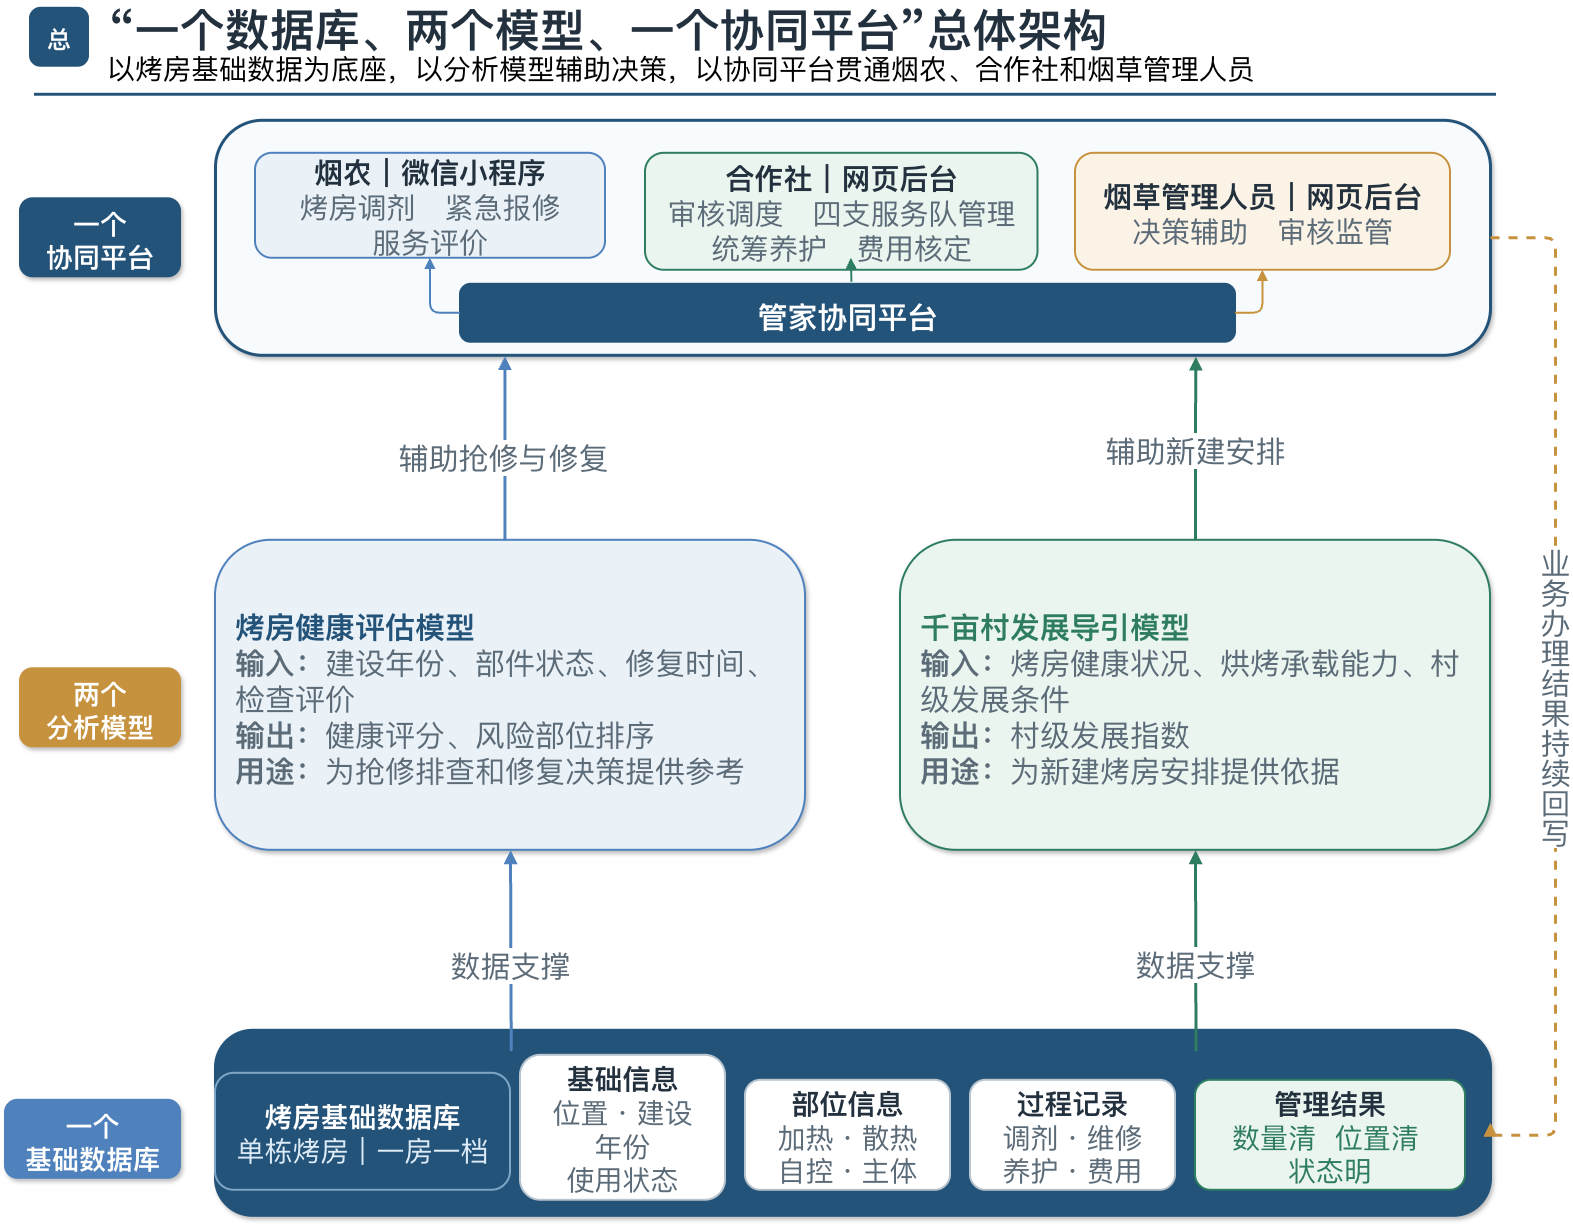

The diagram above was exported from draw.io. Its source (the exported page's mxGraphModel, read from the mxfile embedded in the PNG):
<mxGraphModel dx="2223" dy="1295" grid="1" gridSize="10" guides="1" tooltips="1" connect="1" arrows="1" fold="1" page="1" pageScale="1" pageWidth="1600" pageHeight="900" background="#FFFFFF" math="0" shadow="0">
  <root>
    <mxCell id="0" />
    <mxCell id="1" parent="0" />
    <mxCell id="2" parent="1" style="whiteSpace=wrap;html=1;rounded=1;arcSize=18;fillColor=#24537A;strokeColor=#24537A;strokeWidth=2;fontColor=#FFFFFF;fontSize=24;fontFamily=Microsoft YaHei;fontStyle=1;align=center;verticalAlign=middle;spacing=10;spacingLeft=10;spacingRight=10;spacingTop=6;dashed=0;shadow=0;opacity=100;" value="总" vertex="1">
      <mxGeometry height="58" width="58" x="65" y="38" as="geometry" />
    </mxCell>
    <mxCell id="3" parent="1" style="text;html=1;strokeColor=none;fillColor=none;fontColor=#23313F;fontSize=45;fontFamily=Microsoft YaHei;fontStyle=1;align=left;verticalAlign=middle;whiteSpace=wrap;rounded=0;" value="“一个数据库、两个模型、一个协同平台”总体架构" vertex="1">
      <mxGeometry height="58" width="1320" x="140" y="30" as="geometry" />
    </mxCell>
    <mxCell id="4" parent="1" style="text;html=1;strokeColor=none;fillColor=none;fontColor=#000000;fontSize=28;fontFamily=Microsoft YaHei;fontStyle=0;align=left;verticalAlign=middle;whiteSpace=wrap;rounded=0;" value="以烤房基础数据为底座，以分析模型辅助决策，以协同平台贯通烟农、合作社和烟草管理人员" vertex="1">
      <mxGeometry height="34" width="1320" x="140" y="82" as="geometry" />
    </mxCell>
    <mxCell id="5" parent="1" style="whiteSpace=wrap;html=1;rounded=0;arcSize=0;fillColor=#24537A;strokeColor=#24537A;strokeWidth=2;fontColor=#23313F;fontSize=20;fontFamily=Microsoft YaHei;fontStyle=0;align=center;verticalAlign=middle;spacing=10;spacingLeft=10;spacingRight=10;spacingTop=6;dashed=0;shadow=0;opacity=100;" value="" vertex="1">
      <mxGeometry height="1" width="1460" x="70" y="124" as="geometry" />
    </mxCell>
    <mxCell id="6" parent="1" style="whiteSpace=wrap;html=1;rounded=1;arcSize=16;fillColor=#24537A;strokeColor=#24537A;strokeWidth=2;fontColor=#FFFFFF;fontSize=27;fontFamily=Microsoft YaHei;fontStyle=0;align=center;verticalAlign=middle;spacing=10;spacingLeft=10;spacingRight=10;spacingTop=6;dashed=0;shadow=1;opacity=100;" value="&lt;b&gt;一个&lt;br&gt;协同平台&lt;/b&gt;" vertex="1">
      <mxGeometry height="78" width="160" x="55" y="228.5" as="geometry" />
    </mxCell>
    <mxCell id="7" parent="1" style="whiteSpace=wrap;html=1;rounded=1;arcSize=16;fillColor=#C7923E;strokeColor=#C7923E;strokeWidth=2;fontColor=#FFFFFF;fontSize=27;fontFamily=Microsoft YaHei;fontStyle=0;align=center;verticalAlign=middle;spacing=10;spacingLeft=10;spacingRight=10;spacingTop=6;dashed=0;shadow=1;opacity=100;" value="&lt;b&gt;两个&lt;br&gt;分析模型&lt;/b&gt;" vertex="1">
      <mxGeometry height="78" width="160" x="55" y="698.5" as="geometry" />
    </mxCell>
    <mxCell id="8" parent="1" style="whiteSpace=wrap;html=1;rounded=1;arcSize=16;fillColor=#4F81BD;strokeColor=#4F81BD;strokeWidth=2;fontColor=#FFFFFF;fontSize=27;fontFamily=Microsoft YaHei;fontStyle=0;align=center;verticalAlign=middle;spacing=10;spacingLeft=10;spacingRight=10;spacingTop=6;dashed=0;shadow=1;opacity=100;" value="&lt;b&gt;一个&lt;br&gt;基础数据库&lt;/b&gt;" vertex="1">
      <mxGeometry height="78" width="175" x="40" y="1130" as="geometry" />
    </mxCell>
    <mxCell id="9" parent="1" style="whiteSpace=wrap;html=1;rounded=1;arcSize=20;fillColor=#F8FBFD;strokeColor=#24537A;strokeWidth=3;fontColor=#23313F;fontSize=20;fontFamily=Microsoft YaHei;fontStyle=0;align=center;verticalAlign=middle;spacing=10;spacingLeft=10;spacingRight=10;spacingTop=6;dashed=0;shadow=1;opacity=100;" value="" vertex="1">
      <mxGeometry height="235" width="1275" x="250" y="150" as="geometry" />
    </mxCell>
    <mxCell id="10" parent="1" style="whiteSpace=wrap;html=1;rounded=1;arcSize=18;fillColor=#24537A;strokeColor=#24537A;strokeWidth=2;fontColor=#FFFFFF;fontSize=30;fontFamily=Microsoft YaHei;fontStyle=0;align=center;verticalAlign=middle;spacing=10;spacingLeft=10;spacingRight=10;spacingTop=6;dashed=0;shadow=0;opacity=100;" value="&lt;span style=&quot;font-family: 宋体;&quot;&gt;&lt;font&gt;&lt;b&gt;管家协同平台&lt;/b&gt;&lt;/font&gt;&lt;/span&gt;" vertex="1">
      <mxGeometry height="58" width="775" x="495" y="314" as="geometry" />
    </mxCell>
    <mxCell id="11" parent="1" style="whiteSpace=wrap;html=1;rounded=1;arcSize=16;fillColor=#EAF2F8;strokeColor=#4F81BD;strokeWidth=2;fontColor=#23313F;fontSize=29;fontFamily=Microsoft YaHei;fontStyle=0;align=center;verticalAlign=middle;spacing=10;spacingLeft=10;spacingRight=10;spacingTop=6;dashed=0;shadow=0;opacity=100;" value="&lt;b&gt;烟农｜微信小程序&lt;/b&gt;&lt;br&gt;&lt;font color=&quot;#5C6B78&quot;&gt;烤房调剂　紧急报修　服务评价&lt;/font&gt;" vertex="1">
      <mxGeometry height="105" width="350" x="290" y="183" as="geometry" />
    </mxCell>
    <mxCell id="12" parent="1" style="whiteSpace=wrap;html=1;rounded=1;arcSize=16;fillColor=#EAF5EF;strokeColor=#2F7D61;strokeWidth=2;fontColor=#23313F;fontSize=29;fontFamily=Microsoft YaHei;fontStyle=0;align=center;verticalAlign=middle;spacing=10;spacingLeft=10;spacingRight=10;spacingTop=6;dashed=0;shadow=0;opacity=100;" value="&lt;b&gt;合作社｜网页后台&lt;/b&gt;&lt;br&gt;&lt;font color=&quot;#5C6B78&quot;&gt;审核调度　四支服务队管理&lt;br&gt;统筹养护　费用核定&lt;/font&gt;" vertex="1">
      <mxGeometry height="117" width="392.5" x="680" y="183" as="geometry" />
    </mxCell>
    <mxCell id="13" parent="1" style="whiteSpace=wrap;html=1;rounded=1;arcSize=16;fillColor=#FBF3E5;strokeColor=#C7923E;strokeWidth=2;fontColor=#23313F;fontSize=29;fontFamily=Microsoft YaHei;fontStyle=0;align=center;verticalAlign=middle;spacing=10;spacingLeft=10;spacingRight=10;spacingTop=6;dashed=0;shadow=0;opacity=100;" value="&lt;b&gt;烟草管理人员｜网页后台&lt;/b&gt;&lt;br&gt;&lt;font color=&quot;#5C6B78&quot;&gt;决策辅助　审核监管&lt;br&gt;&lt;/font&gt;" vertex="1">
      <mxGeometry height="117" width="375" x="1110" y="183" as="geometry" />
    </mxCell>
    <mxCell id="14" edge="1" parent="1" source="10" style="edgeStyle=orthogonalEdgeStyle;rounded=1;orthogonalLoop=1;jettySize=auto;html=1;strokeColor=#4F81BD;strokeWidth=2;dashed=0;endArrow=block;endFill=1;fontFamily=Microsoft YaHei;fontSize=16;fontColor=#5C6B78;labelBackgroundColor=#FFFFFF;exitX=0;exitY=0.5;exitDx=0;exitDy=0;entryX=0.5;entryY=1;entryDx=0;entryDy=0;" target="11" value="">
      <mxGeometry relative="1" as="geometry" />
    </mxCell>
    <mxCell id="15" edge="1" parent="1" source="10" style="edgeStyle=orthogonalEdgeStyle;rounded=1;orthogonalLoop=1;jettySize=auto;html=1;strokeColor=#2F7D61;strokeWidth=2;dashed=0;endArrow=block;endFill=1;fontFamily=Microsoft YaHei;fontSize=16;fontColor=#5C6B78;labelBackgroundColor=#FFFFFF;entryX=0.5;entryY=1;entryDx=0;entryDy=0;exitX=0.505;exitY=-0.037;exitDx=0;exitDy=0;exitPerimeter=0;" value="">
      <mxGeometry relative="1" as="geometry">
        <Array as="points">
          <mxPoint x="886.4" y="310.2" />
          <mxPoint x="885.9" y="310.2" />
        </Array>
        <mxPoint x="886.38" y="310.23" as="sourcePoint" />
        <mxPoint x="885.93" y="288" as="targetPoint" />
      </mxGeometry>
    </mxCell>
    <mxCell id="16" edge="1" parent="1" source="10" style="edgeStyle=orthogonalEdgeStyle;rounded=1;orthogonalLoop=1;jettySize=auto;html=1;strokeColor=#C7923E;strokeWidth=2;dashed=0;endArrow=block;endFill=1;fontFamily=Microsoft YaHei;fontSize=16;fontColor=#5C6B78;labelBackgroundColor=#FFFFFF;exitX=1;exitY=0.5;exitDx=0;exitDy=0;entryX=0.5;entryY=1;entryDx=0;entryDy=0;" target="13" value="">
      <mxGeometry relative="1" as="geometry" />
    </mxCell>
    <mxCell id="17" parent="1" style="whiteSpace=wrap;html=1;rounded=1;arcSize=18;fillColor=#EAF2F8;strokeColor=#4F81BD;strokeWidth=2;fontColor=#23313F;fontSize=30;fontFamily=Microsoft YaHei;fontStyle=0;align=left;verticalAlign=middle;spacing=10;spacingLeft=10;spacingRight=10;spacingTop=6;dashed=0;shadow=1;opacity=100;" value="&lt;font&gt;&lt;font color=&quot;#24537a&quot;&gt;&lt;span&gt;&lt;b&gt;烤房健康评估模型&lt;/b&gt;&lt;/span&gt;&lt;/font&gt;&lt;br&gt;&lt;font color=&quot;#5C6B78&quot;&gt;&lt;b&gt;输入：&lt;/b&gt;建设年份、部件状态、修复时间、检查评价&lt;br&gt;&lt;b&gt;输出：&lt;/b&gt;健康评分、风险部位排序&lt;br&gt;&lt;b&gt;用途：&lt;/b&gt;为抢修排查和修复决策提供参考&lt;/font&gt;&lt;/font&gt;" vertex="1">
      <mxGeometry height="310" width="590" x="250" y="570" as="geometry" />
    </mxCell>
    <mxCell id="18" parent="1" style="whiteSpace=wrap;html=1;rounded=1;arcSize=18;fillColor=#EAF5EF;strokeColor=#2F7D61;strokeWidth=2;fontColor=#23313F;fontSize=30;fontFamily=Microsoft YaHei;fontStyle=0;align=left;verticalAlign=middle;spacing=10;spacingLeft=10;spacingRight=10;spacingTop=6;dashed=0;shadow=1;opacity=100;" value="&lt;font&gt;&lt;font color=&quot;#2f7d61&quot;&gt;&lt;span&gt;&lt;b&gt;千亩村发展导引模型&lt;/b&gt;&lt;/span&gt;&lt;/font&gt;&lt;br&gt;&lt;font color=&quot;#5C6B78&quot;&gt;&lt;b&gt;输入：&lt;/b&gt;烤房健康状况、烘烤承载能力、村级发展条件&lt;br&gt;&lt;b&gt;输出：&lt;/b&gt;村级发展指数&lt;br&gt;&lt;b&gt;用途：&lt;/b&gt;为新建烤房安排提供依据&lt;/font&gt;&lt;/font&gt;" vertex="1">
      <mxGeometry height="310" width="590" x="935" y="570" as="geometry" />
    </mxCell>
    <mxCell id="19" parent="1" style="whiteSpace=wrap;html=1;rounded=1;arcSize=20;fillColor=#24537A;strokeColor=#24537A;strokeWidth=3;fontColor=#23313F;fontSize=20;fontFamily=Microsoft YaHei;fontStyle=0;align=center;verticalAlign=middle;spacing=10;spacingLeft=10;spacingRight=10;spacingTop=6;dashed=0;shadow=1;opacity=100;" value="" vertex="1">
      <mxGeometry height="185" width="1275" x="250" y="1060" as="geometry" />
    </mxCell>
    <mxCell id="20" parent="1" style="whiteSpace=wrap;html=1;rounded=1;arcSize=16;fillColor=#24537A;strokeColor=#7FA6C5;strokeWidth=2;fontColor=#FFFFFF;fontSize=28;fontFamily=Microsoft YaHei;fontStyle=0;align=center;verticalAlign=middle;spacing=10;spacingLeft=10;spacingRight=10;spacingTop=6;dashed=0;shadow=0;opacity=100;" value="&lt;b&gt;烤房基础数据库&lt;/b&gt;&lt;br&gt;&lt;font color=&quot;#DDEBF7&quot;&gt;单栋烤房｜一房一档&lt;/font&gt;" vertex="1">
      <mxGeometry height="117" width="295" x="250" y="1103" as="geometry" />
    </mxCell>
    <mxCell id="21" parent="1" style="whiteSpace=wrap;html=1;rounded=1;arcSize=14;fillColor=#FFFFFF;strokeColor=#B8C5CF;strokeWidth=2;fontColor=#23313F;fontSize=28;fontFamily=Microsoft YaHei;fontStyle=0;align=center;verticalAlign=middle;spacing=10;spacingLeft=10;spacingRight=10;spacingTop=6;dashed=0;shadow=0;opacity=100;" value="&lt;b&gt;基础信息&lt;/b&gt;&lt;br&gt;&lt;font color=&quot;#5C6B78&quot;&gt;位置・建设年份&lt;br&gt;使用状态&lt;/font&gt;" vertex="1">
      <mxGeometry height="145" width="205" x="555" y="1085" as="geometry" />
    </mxCell>
    <mxCell id="22" parent="1" style="whiteSpace=wrap;html=1;rounded=1;arcSize=14;fillColor=#FFFFFF;strokeColor=#B8C5CF;strokeWidth=2;fontColor=#23313F;fontSize=28;fontFamily=Microsoft YaHei;fontStyle=0;align=center;verticalAlign=middle;spacing=10;spacingLeft=10;spacingRight=10;spacingTop=6;dashed=0;shadow=0;opacity=100;" value="&lt;b&gt;部位信息&lt;/b&gt;&lt;br&gt;&lt;font color=&quot;#5C6B78&quot;&gt;加热・散热&lt;br&gt;自控・主体&lt;/font&gt;" vertex="1">
      <mxGeometry height="110" width="205" x="780" y="1110" as="geometry" />
    </mxCell>
    <mxCell id="23" parent="1" style="whiteSpace=wrap;html=1;rounded=1;arcSize=14;fillColor=#FFFFFF;strokeColor=#B8C5CF;strokeWidth=2;fontColor=#23313F;fontSize=28;fontFamily=Microsoft YaHei;fontStyle=0;align=center;verticalAlign=middle;spacing=10;spacingLeft=10;spacingRight=10;spacingTop=6;dashed=0;shadow=0;opacity=100;" value="&lt;b&gt;过程记录&lt;/b&gt;&lt;br&gt;&lt;font color=&quot;#5C6B78&quot;&gt;调剂・维修&lt;br&gt;养护・费用&lt;/font&gt;" vertex="1">
      <mxGeometry height="110" width="205" x="1005" y="1110" as="geometry" />
    </mxCell>
    <mxCell id="24" parent="1" style="whiteSpace=wrap;html=1;rounded=1;arcSize=14;fillColor=#EAF5EF;strokeColor=#2F7D61;strokeWidth=2;fontColor=#23313F;fontSize=28;fontFamily=Microsoft YaHei;fontStyle=0;align=center;verticalAlign=middle;spacing=10;spacingLeft=10;spacingRight=10;spacingTop=6;dashed=0;shadow=0;opacity=100;" value="&lt;b&gt;管理结果&lt;/b&gt;&lt;br&gt;&lt;font color=&quot;#2F7D61&quot;&gt;数量清&amp;nbsp; 位置清&amp;nbsp; 状态明&lt;/font&gt;" vertex="1">
      <mxGeometry height="110" width="270" x="1230" y="1110" as="geometry" />
    </mxCell>
    <mxCell id="25" edge="1" parent="1" source="19" style="edgeStyle=orthogonalEdgeStyle;rounded=1;orthogonalLoop=1;jettySize=auto;html=1;strokeColor=#4F81BD;strokeWidth=3;dashed=0;endArrow=block;endFill=1;fontFamily=Microsoft YaHei;fontSize=30;fontColor=#5C6B78;labelBackgroundColor=#FFFFFF;exitX=0.232;exitY=-0.002;exitDx=0;exitDy=0;entryX=0.5;entryY=1;entryDx=0;entryDy=0;exitPerimeter=0;" target="17" value="数据支撑">
      <mxGeometry relative="1" as="geometry">
        <Array as="points">
          <mxPoint x="545" y="1084.71" />
        </Array>
      </mxGeometry>
    </mxCell>
    <mxCell id="26" edge="1" parent="1" source="19" style="edgeStyle=orthogonalEdgeStyle;rounded=1;orthogonalLoop=1;jettySize=auto;html=1;strokeColor=#2F7D61;strokeWidth=3;dashed=0;endArrow=block;endFill=1;fontFamily=Microsoft YaHei;fontSize=30;fontColor=#5C6B78;labelBackgroundColor=#FFFFFF;entryX=0.5;entryY=1;entryDx=0;entryDy=0;exitX=0.769;exitY=0.006;exitDx=0;exitDy=0;exitPerimeter=0;" target="18" value="数据支撑">
      <mxGeometry relative="1" as="geometry">
        <Array as="points">
          <mxPoint x="1230" y="1085" />
        </Array>
        <mxPoint x="1230" y="1060" as="sourcePoint" />
      </mxGeometry>
    </mxCell>
    <mxCell id="27" edge="1" parent="1" style="edgeStyle=orthogonalEdgeStyle;rounded=1;orthogonalLoop=1;jettySize=auto;html=1;strokeColor=#4F81BD;strokeWidth=3;dashed=0;endArrow=block;endFill=1;fontFamily=Microsoft YaHei;fontSize=30;fontColor=#5C6B78;labelBackgroundColor=#FFFFFF;entryX=0.227;entryY=1.004;entryDx=0;entryDy=0;entryPerimeter=0;" target="9" value="辅助抢修与修复">
      <mxGeometry relative="1" x="-0.1007" y="1" as="geometry">
        <mxPoint as="offset" />
        <Array as="points" />
        <mxPoint x="539.42" y="570" as="sourcePoint" />
        <mxPoint x="730" y="510" as="targetPoint" />
      </mxGeometry>
    </mxCell>
    <mxCell id="28" edge="1" parent="1" source="18" style="edgeStyle=orthogonalEdgeStyle;rounded=1;orthogonalLoop=1;jettySize=auto;html=1;strokeColor=#2F7D61;strokeWidth=3;dashed=0;endArrow=block;endFill=1;fontFamily=Microsoft YaHei;fontSize=30;fontColor=#5C6B78;labelBackgroundColor=#FFFFFF;exitX=0.5;exitY=0;exitDx=0;exitDy=0;entryX=0.769;entryY=1.006;entryDx=0;entryDy=0;entryPerimeter=0;" target="9" value="辅助新建安排">
      <mxGeometry relative="1" x="-0.0147" as="geometry">
        <mxPoint as="offset" />
        <Array as="points">
          <mxPoint x="1230" y="450" />
          <mxPoint x="1230.5" y="450" />
        </Array>
        <mxPoint x="1230" y="630" as="sourcePoint" />
        <mxPoint x="1230" y="410" as="targetPoint" />
      </mxGeometry>
    </mxCell>
    <mxCell id="29" edge="1" parent="1" source="9" style="edgeStyle=orthogonalEdgeStyle;rounded=1;orthogonalLoop=1;jettySize=auto;html=1;strokeColor=#C7923E;strokeWidth=3;dashed=1;endArrow=block;endFill=1;fontFamily=Microsoft YaHei;fontSize=30;fontColor=#5C6B78;labelBackgroundColor=#FFFFFF;exitX=1;exitY=0.5;exitDx=0;exitDy=0;entryX=1;entryY=0.5;entryDx=0;entryDy=0;textDirection=vertical-lr;" target="19" value="业务办理结果持续回写">
      <mxGeometry relative="1" x="0.0074" as="geometry">
        <mxPoint as="offset" />
        <Array as="points">
          <mxPoint x="1590" y="268" />
          <mxPoint x="1590" y="1165" />
        </Array>
      </mxGeometry>
    </mxCell>
  </root>
</mxGraphModel>